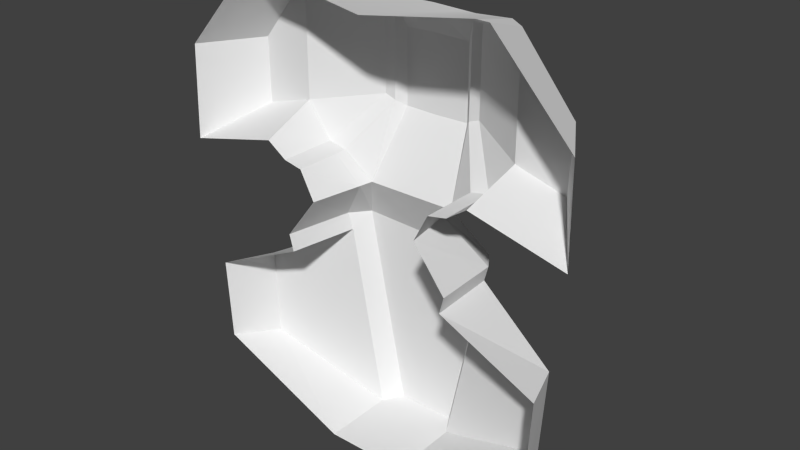 # Source: Hull.blend  (saved by Blender 2.67.0; exported with 4.5.12 LTS)
import bpy
from mathutils import Matrix  # noqa: F401  (used for matrix-valued properties, if any)

bpy.ops.wm.read_factory_settings(use_empty=True)
scene = bpy.context.scene
scene.name = 'Scene'

# ---- collections
col_collection_1 = bpy.data.collections.new('Collection 1'); scene.collection.children.link(col_collection_1)

# ---- world
world_world = bpy.data.worlds.new('World'); scene.world = world_world
world_world.color = (0.05088, 0.05088, 0.05088)
world_world.use_sun_shadow = False
world_world.sun_shadow_jitter_overblur = 0.0
world_world.cycles.sampling_method = 'MANUAL'
world_world.cycles.sample_map_resolution = 256

# ---- meshes
me_plane_008 = bpy.data.meshes.new('Plane.008')
me_plane_008.from_pydata([(0.8199, -1.863e-09, 1.091), (0.7355, -9.313e-10, 1.092), (0.3116, 0.5911, 0.9066), (0.3439, 0.6133, 0.85), (-5.821e-11, 0.6202, 0.9045), (-1.164e-10, 0.6424, 0.848), (0.0, -9.313e-10, 0.9721), (0.7484, 0.3796, 0.9695), (0.6901, 0.3776, 0.9994), (0.7476, 0.3796, 0.2242), (0.3418, 0.6133, 0.2949), (0.748, 0.3796, 0.6016), (0.3429, 0.6133, 0.5755), (0.0, 0.6674, 0.571), (0.1903, -9.313e-10, -1.817), (0.2674, 0.0, -1.817), (0.5892, 0.3796, -0.000367), (0.0, 0.6674, 0.2257), (0.7188, -1.397e-09, 0.0882), (0.5892, -1.397e-09, -0.000367), (0.3714, -9.313e-10, -0.206), (0.0, 0.6674, 0.7182), (0.2206, 0.6674, 0.7113), (0.2206, 0.6674, 0.2299), (0.2974, 0.4291, -0.206), (0.2465, 0.5972, 0.9061), (0.2725, 0.6194, 0.8496), (0.2704, 0.6133, 0.2697), (0.2715, 0.6164, 0.5753), (0.4665, 0.3796, -0.02548), (0.4665, -1.397e-09, -0.02548), (0.2206, 0.6674, 0.5752), (0.0, 0.4291, -0.206), (0.5554, 0.0, -0.5929), (-1.222e-09, 0.6035, -0.6364), (-1.164e-09, 0.6035, -1.817), (0.4546, 0.6035, -0.5148), (-1.281e-09, 0.6035, -0.5315), (0.5841, -9.313e-10, -0.4841), (0.1903, 0.6035, -1.817), (0.433, 0.6035, -0.621), (0.4665, 0.3022, -0.02548), (0.0, -9.313e-10, -1.817), (0.5892, 0.3022, -0.000367), (0.3133, 0.3371, -0.206), (0.5413, 0.474, -0.5082), (0.2674, 0.4738, -1.817), (0.509, 0.4832, -0.615), (1.192, 0.0, -0.8943), (1.046, 0.3164, -1.495), (1.078, 0.3258, -0.9164), (1.162, 0.0, -1.432), (1.334, -1.863e-09, -0.06173), (1.074, 0.3796, 0.1304), (1.088, 0.3885, 0.5467), (1.319, 0.008846, 0.5467)], [], [(8, 6, 1), (6, 8, 2), (6, 2, 25, 4), (25, 2, 3, 26), (8, 7, 3, 2), (0, 7, 8, 1), (11, 9, 10, 12), (7, 11, 12, 3), (24, 23, 27, 29), (9, 16, 10), (31, 23, 17, 13), (41, 43, 19, 30), (46, 15, 14, 39), (39, 14, 42, 35), (4, 25, 26, 5), (12, 10, 27, 28), (3, 12, 28, 26), (10, 16, 29, 27), (44, 41, 30, 20), (22, 26, 28, 31), (5, 26, 22, 21), (27, 23, 31, 28), (13, 21, 22, 31), (36, 45, 47, 40), (24, 32, 17, 23), (39, 35, 34, 40), (45, 38, 33, 47), (40, 34, 37, 36), (24, 36, 37, 32), (44, 45, 36, 24), (29, 16, 43, 41), (24, 29, 41, 44), (9, 18, 19, 43, 16), (40, 47, 46, 39), (20, 38, 45, 44), (47, 50, 49, 46), (33, 48, 50, 47), (50, 48, 51, 49), (15, 46, 49, 51), (9, 53, 52, 18), (7, 0, 55, 54), (11, 7, 53, 9), (52, 53, 54, 55), (53, 7, 54)])
me_plane_008.polygons.foreach_set('use_smooth', [1, 1, 1, 1, 1, 1, 1, 1, 0, 1, 0, 1, 0, 0, 1, 1, 1, 1, 0, 1, 0, 0, 0, 0, 0, 0, 0, 0, 0, 0, 1, 0, 1, 0, 0, 0, 0, 0, 0, 1, 1, 1, 1, 1])
_uv = me_plane_008.uv_layers.new(name='UVMap')
_uv.uv.foreach_set('vector', [0.4917, 0.8478, 0.7481, 0.9051, 0.51, 0.9772, 0.7481, 0.9051, 0.4917, 0.8478, 0.595, 0.7414, 0.7481, 0.9051, 0.595, 0.7414, 0.6435, 0.7221, 0.6927, 0.7044, 0.1134, 0.03612, 0.1378, 0.03704, 0.1473, 0.06012, 0.1213, 0.05955, 0.295, 0.02971, 0.3152, 0.04354, 0.1473, 0.06012, 0.1378, 0.03704, 0.4829, 0.9847, 0.4699, 0.8501, 0.4917, 0.8478, 0.51, 0.9772, 0.3227, 0.17, 0.3193, 0.2871, 0.1497, 0.2588, 0.1483, 0.1586, 0.3152, 0.04354, 0.3227, 0.17, 0.1483, 0.1586, 0.1473, 0.06012, 0.1334, 0.4537, 0.09747, 0.2825, 0.1243, 0.27, 0.2073, 0.3946, 0.3193, 0.2871, 0.251, 0.378, 0.1497, 0.2588, 0.09692, 0.1593, 0.09747, 0.2825, 0.01835, 0.2893, 0.0149, 0.1607, 0.1292, 0.6218, 0.135, 0.6633, 0.03513, 0.6774, 0.02928, 0.636, 0.7321, 0.1684, 0.8684, 0.09408, 0.8542, 0.07331, 0.683, 0.1714, 0.683, 0.1714, 0.8542, 0.07331, 0.8192, 0.02206, 0.6479, 0.1202, 0.02075, 0.0326, 0.1134, 0.03612, 0.1213, 0.05955, 0.01898, 0.05529, 0.1483, 0.1586, 0.1497, 0.2588, 0.1243, 0.27, 0.1225, 0.1591, 0.1473, 0.06012, 0.1483, 0.1586, 0.1225, 0.1591, 0.1213, 0.05955, 0.1497, 0.2588, 0.251, 0.378, 0.2073, 0.3946, 0.1243, 0.27, 0.1305, 0.5419, 0.1292, 0.6218, 0.02928, 0.636, 0.01967, 0.5687, 0.0966, 0.1109, 0.1213, 0.05955, 0.1225, 0.1591, 0.09692, 0.1593, 0.01898, 0.05529, 0.1213, 0.05955, 0.0966, 0.1109, 0.01629, 0.1051, 0.1243, 0.27, 0.09747, 0.2825, 0.09692, 0.1593, 0.1225, 0.1591, 0.0149, 0.1607, 0.01629, 0.1051, 0.0966, 0.1109, 0.09692, 0.1593, 0.381, 0.4823, 0.4116, 0.5229, 0.4338, 0.4938, 0.4056, 0.4569, 0.1334, 0.4537, 0.02131, 0.4683, 0.01835, 0.2893, 0.09747, 0.2825, 0.683, 0.1714, 0.6479, 0.1202, 0.3301, 0.3374, 0.4056, 0.4569, 0.3807, 0.5332, 0.3314, 0.6806, 0.367, 0.6897, 0.4168, 0.5392, 0.4056, 0.4569, 0.3301, 0.3374, 0.3018, 0.3567, 0.381, 0.4823, 0.2564, 0.5046, 0.381, 0.4823, 0.3018, 0.3567, 0.202, 0.4243, 0.2494, 0.5343, 0.3807, 0.5332, 0.381, 0.4823, 0.2564, 0.5046, 0.1549, 0.6184, 0.1606, 0.6598, 0.135, 0.6633, 0.1292, 0.6218, 0.1607, 0.5344, 0.1549, 0.6184, 0.1292, 0.6218, 0.1305, 0.5419, 0.1697, 0.7369, 0.03483, 0.7344, 0.03513, 0.6774, 0.135, 0.6633, 0.1606, 0.6598, 0.4056, 0.4569, 0.4338, 0.4938, 0.7147, 0.2091, 0.683, 0.1714, 0.2236, 0.6428, 0.3314, 0.6806, 0.3807, 0.5332, 0.2494, 0.5343, 0.4338, 0.4938, 0.624, 0.597, 0.7742, 0.4823, 0.7147, 0.2091, 0.4677, 0.7616, 0.6862, 0.691, 0.624, 0.597, 0.4084, 0.6146, 0.624, 0.597, 0.6862, 0.691, 0.8242, 0.5824, 0.7742, 0.4823, 1.004, 0.328, 0.9153, 0.2409, 0.7742, 0.4823, 0.8242, 0.5824, 0.1697, 0.7369, 0.1649, 0.8501, 0.02866, 0.9455, 0.03483, 0.7344, 0.4699, 0.8501, 0.4829, 0.9847, 0.2364, 0.9808, 0.2892, 0.8422, 0.3778, 0.769, 0.4699, 0.8501, 0.1879, 0.747, 0.2832, 0.6858, 0.02866, 0.9455, 0.1649, 0.8501, 0.2892, 0.8422, 0.2364, 0.9808, 0.1879, 0.747, 0.4699, 0.8501, 0.2892, 0.8422])
me_plane_008.use_remesh_preserve_volume = False
me_plane_008.use_remesh_preserve_attributes = False
me_plane_008.use_mirror_vertex_groups = False
me_plane_008.update()

# ---- objects
ob_plane = bpy.data.objects.new('Plane', me_plane_008)

# ---- transforms, parenting, visibility, modifiers, constraints
ob_plane.location = (0.0, 0.0, 0.0)
ob_plane.lineart.crease_threshold = 0.0
_m = ob_plane.modifiers.new('Mirror', 'MIRROR')
_m.merge_threshold = 0.01
_m = ob_plane.modifiers.new('EdgeSplit', 'EDGE_SPLIT')
_m.split_angle = 0.2967

# ---- collection membership
col_collection_1.objects.link(ob_plane)

# ---- scene / render settings (as saved in the file)
scene.frame_start = 1; scene.frame_end = 250; scene.frame_set(1)
scene.render.engine = 'BLENDER_EEVEE_NEXT'
scene.render.image_settings.color_mode = 'RGB'
scene.render.image_settings.compression = 90
scene.render.resolution_percentage = 50
scene.render.dither_intensity = 0.0
scene.cycles.use_denoising = False
scene.cycles.samples = 10
scene.cycles.sampling_pattern = 'TABULATED_SOBOL'
scene.cycles.light_sampling_threshold = 0.0
scene.cycles.use_adaptive_sampling = False
scene.cycles.use_light_tree = False
scene.cycles.blur_glossy = 0.0
scene.cycles.volume_bounces = 1
scene.cycles.pixel_filter_type = 'GAUSSIAN'
scene.cycles.sample_clamp_indirect = 0.0
scene.view_settings.view_transform = 'Standard'
bpy.context.view_layer.update()

# ---- added for rendering (the .blend has no active camera and no usable light): camera, sun
cam_auto = bpy.data.cameras.new('AutoCamera')
cam_auto.lens = 50.0
cam_auto.sensor_width = 36.0
cam_auto.clip_end = 1000.0
ob_auto_camera = bpy.data.objects.new('AutoCamera', cam_auto)
scene.collection.objects.link(ob_auto_camera)
ob_auto_camera.location = (3.7036, -4.11062, 2.60056)
ob_auto_camera.rotation_euler = (1.09748, -7.21219e-08, 0.694738)
scene.camera = ob_auto_camera
light_auto_sun = bpy.data.lights.new('AutoSun', 'SUN')
light_auto_sun.energy = 3.0
light_auto_sun.angle = 0.0523599
ob_auto_sun = bpy.data.objects.new('AutoSun', light_auto_sun)
scene.collection.objects.link(ob_auto_sun)
ob_auto_sun.rotation_euler = (0.872665, 0.174533, 0.523599)
bpy.context.view_layer.update()
